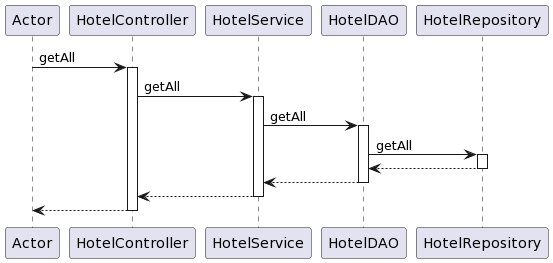

The diagram above was rendered by PlantUML. Its source (embedded in the PNG):
@startuml
participant Actor
Actor -> HotelController : getAll
activate HotelController
HotelController -> HotelService : getAll
activate HotelService
HotelService -> HotelDAO : getAll
activate HotelDAO

HotelDAO -> HotelRepository: getAll
activate HotelRepository
HotelRepository --> HotelDAO
deactivate HotelRepository

HotelDAO --> HotelService
deactivate HotelDAO
HotelService --> HotelController
deactivate HotelService
return
@enduml